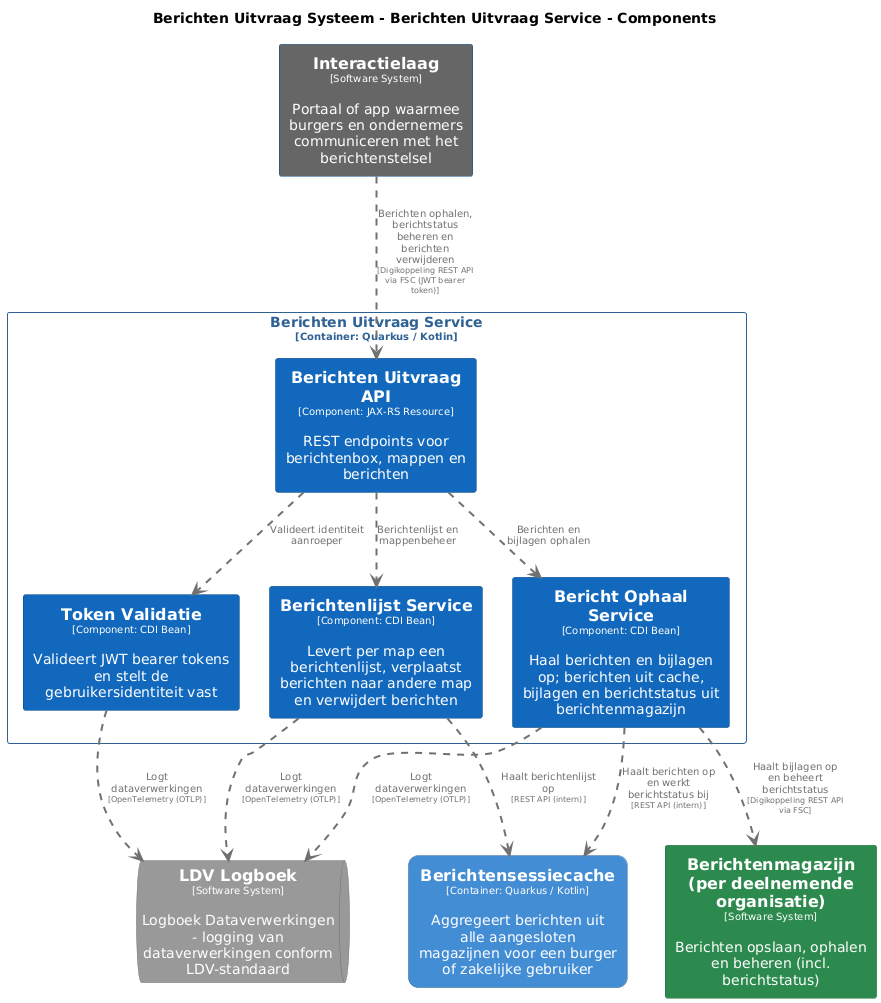

The diagram above was rendered by PlantUML. Its source (embedded in the PNG):
@startuml
set separator none
title Berichten Uitvraag Systeem - Berichten Uitvraag Service - Components

top to bottom direction
skinparam ranksep 60
skinparam nodesep 30

skinparam {
  arrowFontSize 10
  defaultTextAlignment center
  wrapWidth 200
  maxMessageSize 100
}

hide stereotype

skinparam rectangle<<BerichtenUitvraagSysteem.BerichtenUitvraagService.BerichtOphaalService>> {
  BackgroundColor #1168bd
  FontColor #ffffff
  BorderColor #0b4884
  shadowing false
}
skinparam rectangle<<BerichtenUitvraagSysteem.BerichtenUitvraagService.BerichtenUitvraagAPI>> {
  BackgroundColor #1168bd
  FontColor #ffffff
  BorderColor #0b4884
  shadowing false
}
skinparam rectangle<<BerichtenUitvraagSysteem.BerichtenUitvraagService.BerichtenlijstService>> {
  BackgroundColor #1168bd
  FontColor #ffffff
  BorderColor #0b4884
  shadowing false
}
skinparam rectangle<<Berichtenmagazijnperdeelnemendeorganisatie>> {
  BackgroundColor #2d8a4e
  FontColor #ffffff
  BorderColor #1e6b38
  shadowing false
}
skinparam rectangle<<BerichtenUitvraagSysteem.Berichtensessiecache>> {
  BackgroundColor #438dd5
  FontColor #ffffff
  BorderColor #2e6295
  roundCorner 20
  shadowing false
}
skinparam rectangle<<Interactielaag>> {
  BackgroundColor #666666
  FontColor #ffffff
  BorderColor #0b4884
  shadowing false
}
skinparam queue<<LDVLogboek>> {
  BackgroundColor #999999
  FontColor #ffffff
  BorderColor #6b6b6b
  shadowing false
}
skinparam rectangle<<BerichtenUitvraagSysteem.BerichtenUitvraagService.TokenValidatie>> {
  BackgroundColor #1168bd
  FontColor #ffffff
  BorderColor #0b4884
  shadowing false
}
skinparam rectangle<<BerichtenUitvraagSysteem.BerichtenUitvraagService>> {
  BorderColor #2e6295
  FontColor #2e6295
  shadowing false
}

rectangle "==Interactielaag\n<size:10>[Software System]</size>\n\nPortaal of app waarmee burgers en ondernemers communiceren met het berichtenstelsel" <<Interactielaag>> as Interactielaag
rectangle "==Berichtenmagazijn (per deelnemende organisatie)\n<size:10>[Software System]</size>\n\nBerichten opslaan, ophalen en beheren (incl. berichtstatus)" <<Berichtenmagazijnperdeelnemendeorganisatie>> as Berichtenmagazijnperdeelnemendeorganisatie
rectangle "==Berichtensessiecache\n<size:10>[Container: Quarkus / Kotlin]</size>\n\nAggregeert berichten uit alle aangesloten magazijnen voor een burger of zakelijke gebruiker" <<BerichtenUitvraagSysteem.Berichtensessiecache>> as BerichtenUitvraagSysteem.Berichtensessiecache
queue "==LDV Logboek\n<size:10>[Software System]</size>\n\nLogboek Dataverwerkingen - logging van dataverwerkingen conform LDV-standaard" <<LDVLogboek>> as LDVLogboek

rectangle "Berichten Uitvraag Service\n<size:10>[Container: Quarkus / Kotlin]</size>" <<BerichtenUitvraagSysteem.BerichtenUitvraagService>> {
  rectangle "==Berichten Uitvraag API\n<size:10>[Component: JAX-RS Resource]</size>\n\nREST endpoints voor berichtenbox, mappen en berichten" <<BerichtenUitvraagSysteem.BerichtenUitvraagService.BerichtenUitvraagAPI>> as BerichtenUitvraagSysteem.BerichtenUitvraagService.BerichtenUitvraagAPI
  rectangle "==Token Validatie\n<size:10>[Component: CDI Bean]</size>\n\nValideert JWT bearer tokens en stelt de gebruikersidentiteit vast" <<BerichtenUitvraagSysteem.BerichtenUitvraagService.TokenValidatie>> as BerichtenUitvraagSysteem.BerichtenUitvraagService.TokenValidatie
  rectangle "==Berichtenlijst Service\n<size:10>[Component: CDI Bean]</size>\n\nLevert per map een berichtenlijst, verplaatst berichten naar andere map en verwijdert berichten" <<BerichtenUitvraagSysteem.BerichtenUitvraagService.BerichtenlijstService>> as BerichtenUitvraagSysteem.BerichtenUitvraagService.BerichtenlijstService
  rectangle "==Bericht Ophaal Service\n<size:10>[Component: CDI Bean]</size>\n\nHaal berichten en bijlagen op; berichten uit cache, bijlagen en berichtstatus uit berichtenmagazijn" <<BerichtenUitvraagSysteem.BerichtenUitvraagService.BerichtOphaalService>> as BerichtenUitvraagSysteem.BerichtenUitvraagService.BerichtOphaalService
}

BerichtenUitvraagSysteem.BerichtenUitvraagService.TokenValidatie .[#707070,thickness=2].> LDVLogboek : "<color:#707070>Logt dataverwerkingen\n<color:#707070><size:8>[OpenTelemetry (OTLP)]</size>"
BerichtenUitvraagSysteem.BerichtenUitvraagService.BerichtenlijstService .[#707070,thickness=2].> LDVLogboek : "<color:#707070>Logt dataverwerkingen\n<color:#707070><size:8>[OpenTelemetry (OTLP)]</size>"
BerichtenUitvraagSysteem.BerichtenUitvraagService.BerichtOphaalService .[#707070,thickness=2].> LDVLogboek : "<color:#707070>Logt dataverwerkingen\n<color:#707070><size:8>[OpenTelemetry (OTLP)]</size>"
BerichtenUitvraagSysteem.BerichtenUitvraagService.BerichtenUitvraagAPI .[#707070,thickness=2].> BerichtenUitvraagSysteem.BerichtenUitvraagService.TokenValidatie : "<color:#707070>Valideert identiteit aanroeper"
BerichtenUitvraagSysteem.BerichtenUitvraagService.BerichtenUitvraagAPI .[#707070,thickness=2].> BerichtenUitvraagSysteem.BerichtenUitvraagService.BerichtenlijstService : "<color:#707070>Berichtenlijst en mappenbeheer"
BerichtenUitvraagSysteem.BerichtenUitvraagService.BerichtenUitvraagAPI .[#707070,thickness=2].> BerichtenUitvraagSysteem.BerichtenUitvraagService.BerichtOphaalService : "<color:#707070>Berichten en bijlagen ophalen"
BerichtenUitvraagSysteem.BerichtenUitvraagService.BerichtOphaalService .[#707070,thickness=2].> BerichtenUitvraagSysteem.Berichtensessiecache : "<color:#707070>Haalt berichten op en werkt berichtstatus bij\n<color:#707070><size:8>[REST API (intern)]</size>"
BerichtenUitvraagSysteem.BerichtenUitvraagService.BerichtenlijstService .[#707070,thickness=2].> BerichtenUitvraagSysteem.Berichtensessiecache : "<color:#707070>Haalt berichtenlijst op\n<color:#707070><size:8>[REST API (intern)]</size>"
Interactielaag .[#707070,thickness=2].> BerichtenUitvraagSysteem.BerichtenUitvraagService.BerichtenUitvraagAPI : "<color:#707070>Berichten ophalen, berichtstatus beheren en berichten verwijderen\n<color:#707070><size:8>[Digikoppeling REST API via FSC (JWT bearer token)]</size>"
BerichtenUitvraagSysteem.BerichtenUitvraagService.BerichtOphaalService .[#707070,thickness=2].> Berichtenmagazijnperdeelnemendeorganisatie : "<color:#707070>Haalt bijlagen op en beheert berichtstatus\n<color:#707070><size:8>[Digikoppeling REST API via FSC]</size>"
@enduml